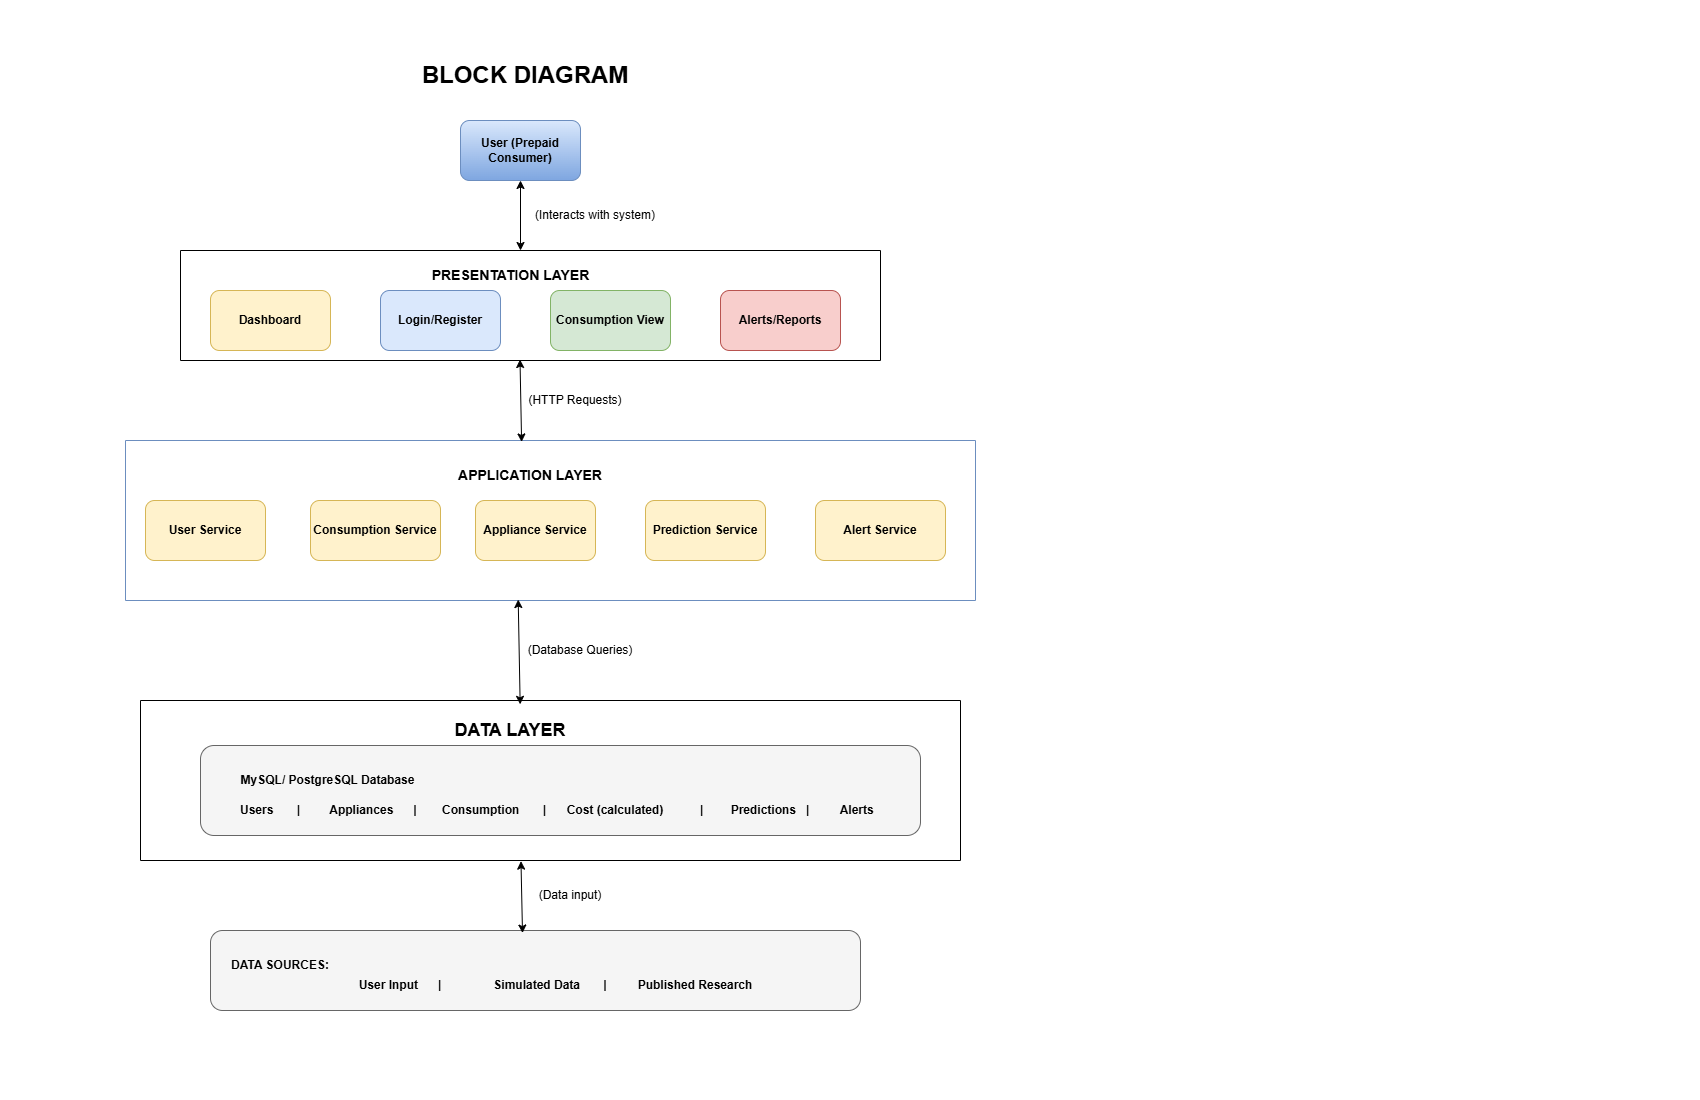

The diagram above was exported from draw.io. Its source (the exported page's mxGraphModel, read from the mxfile embedded in the PNG):
<mxGraphModel dx="479" dy="544" grid="1" gridSize="10" guides="1" tooltips="1" connect="1" arrows="1" fold="1" page="1" pageScale="1" pageWidth="850" pageHeight="1100" math="0" shadow="0">
  <root>
    <mxCell id="0" />
    <mxCell id="1" parent="0" />
    <mxCell id="AJ67OYwEVT-LWZ2pZYjh-1" parent="1" style="text;html=1;whiteSpace=wrap;strokeColor=none;fillColor=none;align=center;verticalAlign=middle;rounded=0;" value="&lt;b&gt;&lt;font style=&quot;font-size: 24px;&quot;&gt;BLOCK DIAGRAM&lt;/font&gt;&lt;/b&gt;" vertex="1">
      <mxGeometry height="30" width="390" x="330" y="60" as="geometry" />
    </mxCell>
    <mxCell id="AJ67OYwEVT-LWZ2pZYjh-6" parent="1" style="swimlane;startSize=0;" value="" vertex="1">
      <mxGeometry height="110" width="700" x="180" y="250" as="geometry" />
    </mxCell>
    <mxCell id="AJ67OYwEVT-LWZ2pZYjh-3" parent="AJ67OYwEVT-LWZ2pZYjh-6" style="rounded=1;whiteSpace=wrap;html=1;fillColor=#f8cecc;strokeColor=#b85450;" value="&lt;b&gt;Alerts/Reports&lt;/b&gt;" vertex="1">
      <mxGeometry height="60" width="120" x="540" y="40" as="geometry" />
    </mxCell>
    <mxCell id="AJ67OYwEVT-LWZ2pZYjh-2" parent="AJ67OYwEVT-LWZ2pZYjh-6" style="rounded=1;whiteSpace=wrap;html=1;fillColor=#d5e8d4;strokeColor=#82b366;" value="&lt;b&gt;Consumption View&lt;/b&gt;" vertex="1">
      <mxGeometry height="60" width="120" x="370" y="40" as="geometry" />
    </mxCell>
    <mxCell id="AJ67OYwEVT-LWZ2pZYjh-4" parent="AJ67OYwEVT-LWZ2pZYjh-6" style="rounded=1;whiteSpace=wrap;html=1;fillColor=#fff2cc;strokeColor=#d6b656;" value="&lt;b&gt;Dashboard&lt;/b&gt;" vertex="1">
      <mxGeometry height="60" width="120" x="30" y="40" as="geometry" />
    </mxCell>
    <mxCell id="AJ67OYwEVT-LWZ2pZYjh-23" parent="AJ67OYwEVT-LWZ2pZYjh-6" style="text;html=1;whiteSpace=wrap;strokeColor=none;fillColor=none;align=center;verticalAlign=middle;rounded=0;" value="&lt;b&gt;&lt;font style=&quot;font-size: 14px;&quot;&gt;PRESENTATION LAYER&lt;/font&gt;&lt;/b&gt;" vertex="1">
      <mxGeometry height="30" width="205" x="227.5" y="10" as="geometry" />
    </mxCell>
    <mxCell id="AJ67OYwEVT-LWZ2pZYjh-45" parent="AJ67OYwEVT-LWZ2pZYjh-6" style="rounded=1;whiteSpace=wrap;html=1;fillColor=#dae8fc;strokeColor=#6c8ebf;" value="&lt;b&gt;Login/Register&lt;/b&gt;" vertex="1">
      <mxGeometry height="60" width="120" x="200" y="40" as="geometry" />
    </mxCell>
    <mxCell id="AJ67OYwEVT-LWZ2pZYjh-9" parent="1" style="swimlane;startSize=0;fillColor=#dae8fc;strokeColor=#6c8ebf;" value="" vertex="1">
      <mxGeometry height="160" width="850" x="125" y="440" as="geometry" />
    </mxCell>
    <mxCell id="AJ67OYwEVT-LWZ2pZYjh-10" parent="AJ67OYwEVT-LWZ2pZYjh-9" style="rounded=1;whiteSpace=wrap;html=1;fillColor=#fff2cc;strokeColor=#d6b656;" value="&lt;b&gt;Prediction Service&lt;/b&gt;" vertex="1">
      <mxGeometry height="60" width="120" x="520" y="60" as="geometry" />
    </mxCell>
    <mxCell id="AJ67OYwEVT-LWZ2pZYjh-11" parent="AJ67OYwEVT-LWZ2pZYjh-9" style="rounded=1;whiteSpace=wrap;html=1;fillColor=#fff2cc;strokeColor=#d6b656;" value="&lt;b&gt;Appliance Service&lt;/b&gt;" vertex="1">
      <mxGeometry height="60" width="120" x="350" y="60" as="geometry" />
    </mxCell>
    <mxCell id="AJ67OYwEVT-LWZ2pZYjh-12" parent="AJ67OYwEVT-LWZ2pZYjh-9" style="rounded=1;whiteSpace=wrap;html=1;fillColor=#fff2cc;strokeColor=#d6b656;" value="&lt;b&gt;User Service&lt;/b&gt;" vertex="1">
      <mxGeometry height="60" width="120" x="20" y="60" as="geometry" />
    </mxCell>
    <mxCell id="AJ67OYwEVT-LWZ2pZYjh-5" parent="AJ67OYwEVT-LWZ2pZYjh-9" style="rounded=1;whiteSpace=wrap;html=1;fillColor=#fff2cc;strokeColor=#d6b656;" value="&lt;b&gt;Consumption Service&lt;/b&gt;" vertex="1">
      <mxGeometry height="60" width="130" x="185" y="60" as="geometry" />
    </mxCell>
    <mxCell id="AJ67OYwEVT-LWZ2pZYjh-13" parent="AJ67OYwEVT-LWZ2pZYjh-9" style="text;html=1;whiteSpace=wrap;strokeColor=none;fillColor=none;align=center;verticalAlign=middle;rounded=0;" value="&lt;b&gt;&lt;font style=&quot;font-size: 14px;&quot;&gt;APPLICATION LAYER&lt;/font&gt;&lt;/b&gt;" vertex="1">
      <mxGeometry height="30" width="150" x="330" y="20" as="geometry" />
    </mxCell>
    <mxCell id="AJ67OYwEVT-LWZ2pZYjh-18" parent="AJ67OYwEVT-LWZ2pZYjh-9" style="rounded=1;whiteSpace=wrap;html=1;fillColor=#fff2cc;strokeColor=#d6b656;" value="&lt;b&gt;Alert Service&lt;/b&gt;" vertex="1">
      <mxGeometry height="60" width="130" x="690" y="60" as="geometry" />
    </mxCell>
    <mxCell id="AJ67OYwEVT-LWZ2pZYjh-19" parent="1" style="swimlane;startSize=0;" value="" vertex="1">
      <mxGeometry height="160" width="820" x="140" y="700" as="geometry" />
    </mxCell>
    <mxCell id="AJ67OYwEVT-LWZ2pZYjh-20" parent="AJ67OYwEVT-LWZ2pZYjh-19" style="rounded=1;whiteSpace=wrap;html=1;fillColor=#f5f5f5;fontColor=#333333;strokeColor=#666666;" value="" vertex="1">
      <mxGeometry height="90" width="720" x="60" y="45" as="geometry" />
    </mxCell>
    <mxCell id="AJ67OYwEVT-LWZ2pZYjh-22" parent="AJ67OYwEVT-LWZ2pZYjh-19" style="text;html=1;whiteSpace=wrap;strokeColor=none;fillColor=none;align=center;verticalAlign=middle;rounded=0;" value="&lt;b&gt;&lt;font style=&quot;font-size: 18px;&quot;&gt;DATA LAYER&lt;/font&gt;&lt;/b&gt;" vertex="1">
      <mxGeometry height="30" width="120" x="310" y="15" as="geometry" />
    </mxCell>
    <mxCell id="AJ67OYwEVT-LWZ2pZYjh-24" parent="AJ67OYwEVT-LWZ2pZYjh-19" style="text;html=1;whiteSpace=wrap;strokeColor=none;fillColor=none;align=center;verticalAlign=middle;rounded=0;" value="&lt;b&gt;MySQL/ PostgreSQL Database&lt;/b&gt;" vertex="1">
      <mxGeometry height="30" width="185" x="95" y="65" as="geometry" />
    </mxCell>
    <mxCell id="AJ67OYwEVT-LWZ2pZYjh-25" parent="AJ67OYwEVT-LWZ2pZYjh-19" style="text;html=1;whiteSpace=wrap;strokeColor=none;fillColor=none;align=center;verticalAlign=middle;rounded=0;" value="&lt;b&gt;Users&amp;nbsp; &amp;nbsp; &amp;nbsp; &amp;nbsp;|&lt;/b&gt;" vertex="1">
      <mxGeometry height="30" width="70" x="95" y="95" as="geometry" />
    </mxCell>
    <mxCell id="AJ67OYwEVT-LWZ2pZYjh-30" parent="AJ67OYwEVT-LWZ2pZYjh-19" style="text;html=1;whiteSpace=wrap;strokeColor=none;fillColor=none;align=center;verticalAlign=middle;rounded=0;" value="&lt;b&gt;Alerts&amp;nbsp; &amp;nbsp; &amp;nbsp;&lt;/b&gt;" vertex="1">
      <mxGeometry height="30" width="70" x="690" y="95" as="geometry" />
    </mxCell>
    <mxCell id="AJ67OYwEVT-LWZ2pZYjh-29" parent="AJ67OYwEVT-LWZ2pZYjh-19" style="text;html=1;whiteSpace=wrap;strokeColor=none;fillColor=none;align=center;verticalAlign=middle;rounded=0;" value="&lt;b&gt;Predictions&amp;nbsp; &amp;nbsp;|&lt;/b&gt;" vertex="1">
      <mxGeometry height="30" width="100" x="580" y="95" as="geometry" />
    </mxCell>
    <mxCell id="AJ67OYwEVT-LWZ2pZYjh-28" parent="AJ67OYwEVT-LWZ2pZYjh-19" style="text;html=1;whiteSpace=wrap;strokeColor=none;fillColor=none;align=center;verticalAlign=middle;rounded=0;" value="&lt;b&gt;Cost (calculated)&amp;nbsp; &amp;nbsp; &amp;nbsp; &amp;nbsp; &amp;nbsp; &amp;nbsp;|&lt;/b&gt;" vertex="1">
      <mxGeometry height="30" width="150" x="420" y="95" as="geometry" />
    </mxCell>
    <mxCell id="AJ67OYwEVT-LWZ2pZYjh-27" parent="AJ67OYwEVT-LWZ2pZYjh-19" style="text;html=1;whiteSpace=wrap;strokeColor=none;fillColor=none;align=center;verticalAlign=middle;rounded=0;" value="&lt;b&gt;Consumption&amp;nbsp; &amp;nbsp; &amp;nbsp; &amp;nbsp;|&lt;/b&gt;" vertex="1">
      <mxGeometry height="30" width="110" x="299" y="95" as="geometry" />
    </mxCell>
    <mxCell id="AJ67OYwEVT-LWZ2pZYjh-26" parent="AJ67OYwEVT-LWZ2pZYjh-19" style="text;html=1;whiteSpace=wrap;strokeColor=none;fillColor=none;align=center;verticalAlign=middle;rounded=0;" value="&lt;b&gt;Appliances&amp;nbsp; &amp;nbsp; &amp;nbsp; |&lt;/b&gt;" vertex="1">
      <mxGeometry height="30" width="90" x="188" y="95" as="geometry" />
    </mxCell>
    <mxCell id="AJ67OYwEVT-LWZ2pZYjh-21" parent="1" style="rounded=1;whiteSpace=wrap;html=1;fillColor=#f5f5f5;fontColor=#333333;strokeColor=#666666;" value="" vertex="1">
      <mxGeometry height="80" width="650" x="210" y="930" as="geometry" />
    </mxCell>
    <mxCell id="AJ67OYwEVT-LWZ2pZYjh-32" parent="1" style="text;html=1;whiteSpace=wrap;strokeColor=none;fillColor=none;align=center;verticalAlign=middle;rounded=0;" value="&lt;b&gt;DATA SOURCES:&lt;/b&gt;" vertex="1">
      <mxGeometry height="30" width="100" x="230" y="950" as="geometry" />
    </mxCell>
    <mxCell id="AJ67OYwEVT-LWZ2pZYjh-33" parent="1" style="text;html=1;whiteSpace=wrap;strokeColor=none;fillColor=none;align=center;verticalAlign=middle;rounded=0;" value="&lt;b&gt;User Input&amp;nbsp; &amp;nbsp; &amp;nbsp; |&lt;/b&gt;" vertex="1">
      <mxGeometry height="30" width="100" x="350" y="970" as="geometry" />
    </mxCell>
    <mxCell id="AJ67OYwEVT-LWZ2pZYjh-34" parent="1" style="text;html=1;whiteSpace=wrap;strokeColor=none;fillColor=none;align=center;verticalAlign=middle;rounded=0;" value="&lt;b&gt;Published Research&amp;nbsp; &amp;nbsp;&lt;/b&gt;" vertex="1">
      <mxGeometry height="30" width="140" x="630" y="970" as="geometry" />
    </mxCell>
    <mxCell id="AJ67OYwEVT-LWZ2pZYjh-35" parent="1" style="text;html=1;whiteSpace=wrap;strokeColor=none;fillColor=none;align=center;verticalAlign=middle;rounded=0;" value="&lt;b&gt;Simulated Data&amp;nbsp; &amp;nbsp; &amp;nbsp; &amp;nbsp;|&lt;/b&gt;" vertex="1">
      <mxGeometry height="30" width="120" x="490" y="970" as="geometry" />
    </mxCell>
    <mxCell id="AJ67OYwEVT-LWZ2pZYjh-40" parent="1" style="rounded=1;whiteSpace=wrap;html=1;fillColor=#dae8fc;gradientColor=#7ea6e0;strokeColor=#6c8ebf;" value="&lt;b&gt;User (Prepaid Consumer)&lt;/b&gt;" vertex="1">
      <mxGeometry height="60" width="120" x="460" y="120" as="geometry" />
    </mxCell>
    <mxCell id="AJ67OYwEVT-LWZ2pZYjh-42" parent="1" style="text;html=1;whiteSpace=wrap;strokeColor=none;fillColor=none;align=center;verticalAlign=middle;rounded=0;" value="(Interacts with system)" vertex="1">
      <mxGeometry height="30" width="150" x="520" y="200" as="geometry" />
    </mxCell>
    <mxCell id="AJ67OYwEVT-LWZ2pZYjh-43" parent="1" style="text;html=1;whiteSpace=wrap;strokeColor=none;fillColor=none;align=center;verticalAlign=middle;rounded=0;" value="(Database Queries)" vertex="1">
      <mxGeometry height="30" width="140" x="510" y="635" as="geometry" />
    </mxCell>
    <mxCell id="AJ67OYwEVT-LWZ2pZYjh-44" parent="1" style="text;html=1;whiteSpace=wrap;strokeColor=none;fillColor=none;align=center;verticalAlign=middle;rounded=0;" value="(HTTP Requests)" vertex="1">
      <mxGeometry height="30" width="110" x="520" y="385" as="geometry" />
    </mxCell>
    <mxCell id="AJ67OYwEVT-LWZ2pZYjh-47" parent="1" style="text;html=1;whiteSpace=wrap;strokeColor=none;fillColor=none;align=center;verticalAlign=middle;rounded=0;" value="(Data input)" vertex="1">
      <mxGeometry height="30" width="80" x="530" y="880" as="geometry" />
    </mxCell>
    <mxCell id="AJ67OYwEVT-LWZ2pZYjh-49" edge="1" parent="1" source="AJ67OYwEVT-LWZ2pZYjh-9" style="endArrow=classic;startArrow=classic;html=1;rounded=0;entryX=0.485;entryY=0.991;entryDx=0;entryDy=0;exitX=0.466;exitY=0.009;exitDx=0;exitDy=0;exitPerimeter=0;entryPerimeter=0;" target="AJ67OYwEVT-LWZ2pZYjh-6" value="">
      <mxGeometry height="50" relative="1" width="50" as="geometry">
        <mxPoint x="510" y="380" as="sourcePoint" />
        <mxPoint x="560" y="330" as="targetPoint" />
      </mxGeometry>
    </mxCell>
    <mxCell id="AJ67OYwEVT-LWZ2pZYjh-50" edge="1" parent="1" style="endArrow=classic;startArrow=classic;html=1;rounded=0;entryX=0.462;entryY=0.994;entryDx=0;entryDy=0;entryPerimeter=0;" target="AJ67OYwEVT-LWZ2pZYjh-9" value="">
      <mxGeometry height="50" relative="1" width="50" as="geometry">
        <mxPoint x="519.66" y="703.84" as="sourcePoint" />
        <mxPoint x="520" y="601.44" as="targetPoint" />
      </mxGeometry>
    </mxCell>
    <mxCell id="AJ67OYwEVT-LWZ2pZYjh-52" edge="1" parent="1" source="AJ67OYwEVT-LWZ2pZYjh-21" style="endArrow=classic;startArrow=classic;html=1;rounded=0;entryX=0.464;entryY=1.004;entryDx=0;entryDy=0;entryPerimeter=0;exitX=0.48;exitY=0.032;exitDx=0;exitDy=0;exitPerimeter=0;" target="AJ67OYwEVT-LWZ2pZYjh-19" value="">
      <mxGeometry height="50" relative="1" width="50" as="geometry">
        <mxPoint x="530" y="920" as="sourcePoint" />
        <mxPoint x="550" y="860" as="targetPoint" />
      </mxGeometry>
    </mxCell>
    <mxCell id="AJ67OYwEVT-LWZ2pZYjh-53" edge="1" parent="1" style="endArrow=classic;startArrow=classic;html=1;rounded=0;entryX=0.5;entryY=1;entryDx=0;entryDy=0;" target="AJ67OYwEVT-LWZ2pZYjh-40" value="">
      <mxGeometry height="50" relative="1" width="50" as="geometry">
        <Array as="points" />
        <mxPoint x="520" y="250" as="sourcePoint" />
        <mxPoint x="463" y="170" as="targetPoint" />
      </mxGeometry>
    </mxCell>
  </root>
</mxGraphModel>